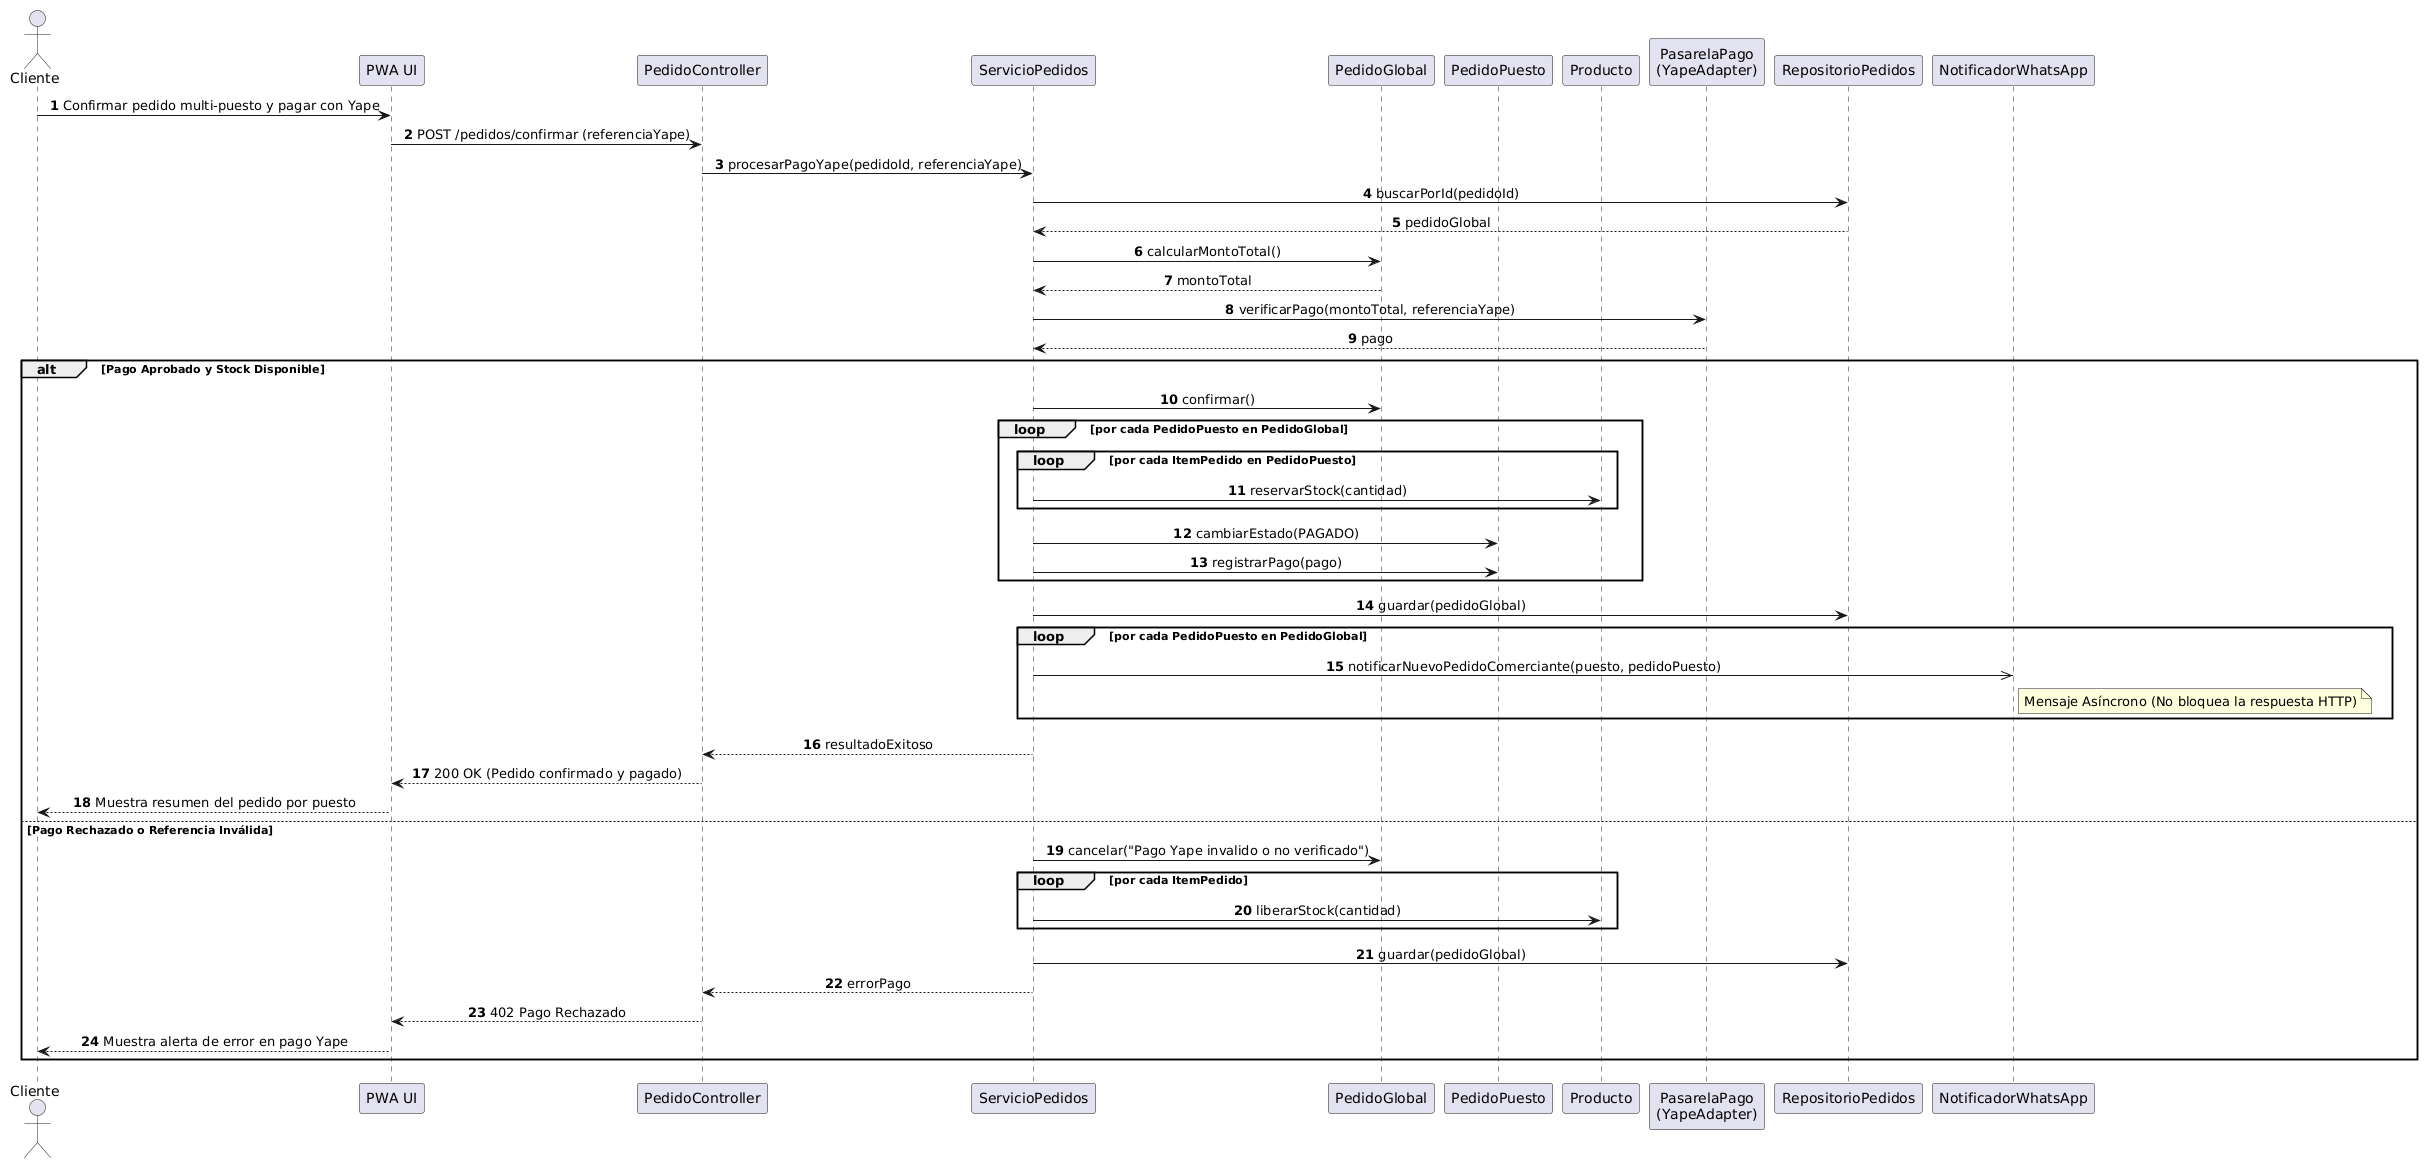

The diagram above was rendered by PlantUML. Its source (embedded in the PNG):
@startuml
skinparam shadowing false
skinparam defaultFontName Arial
skinparam sequenceMessageAlign center
autonumber

actor Cliente
participant "PWA UI" as UI
participant "PedidoController" as C
participant "ServicioPedidos" as S
participant "PedidoGlobal" as PG
participant "PedidoPuesto" as PP
participant "Producto" as Prod
participant "PasarelaPago\n(YapeAdapter)" as Pasarela
participant "RepositorioPedidos" as Repo
participant "NotificadorWhatsApp" as Notif

Cliente -> UI : Confirmar pedido multi-puesto y pagar con Yape
UI -> C : POST /pedidos/confirmar (referenciaYape)
C -> S : procesarPagoYape(pedidoId, referenciaYape)
S -> Repo : buscarPorId(pedidoId)
Repo --> S : pedidoGlobal

S -> PG : calcularMontoTotal()
PG --> S : montoTotal

S -> Pasarela : verificarPago(montoTotal, referenciaYape)
Pasarela --> S : pago

alt Pago Aprobado y Stock Disponible
    S -> PG : confirmar()
    
    loop por cada PedidoPuesto en PedidoGlobal
        loop por cada ItemPedido en PedidoPuesto
            S -> Prod : reservarStock(cantidad)
        end
        S -> PP : cambiarEstado(PAGADO)
        S -> PP : registrarPago(pago)
    end
    
    S -> Repo : guardar(pedidoGlobal)
    
    loop por cada PedidoPuesto en PedidoGlobal
        S ->> Notif : notificarNuevoPedidoComerciante(puesto, pedidoPuesto)
        note right of Notif: Mensaje Asíncrono (No bloquea la respuesta HTTP)
    end
    
    S --> C : resultadoExitoso
    C --> UI : 200 OK (Pedido confirmado y pagado)
    UI --> Cliente : Muestra resumen del pedido por puesto

else Pago Rechazado o Referencia Inválida
    S -> PG : cancelar("Pago Yape invalido o no verificado")
    
    loop por cada ItemPedido
        S -> Prod : liberarStock(cantidad)
    end
    
    S -> Repo : guardar(pedidoGlobal)
    S --> C : errorPago
    C --> UI : 402 Pago Rechazado
    UI --> Cliente : Muestra alerta de error en pago Yape
end
@enduml